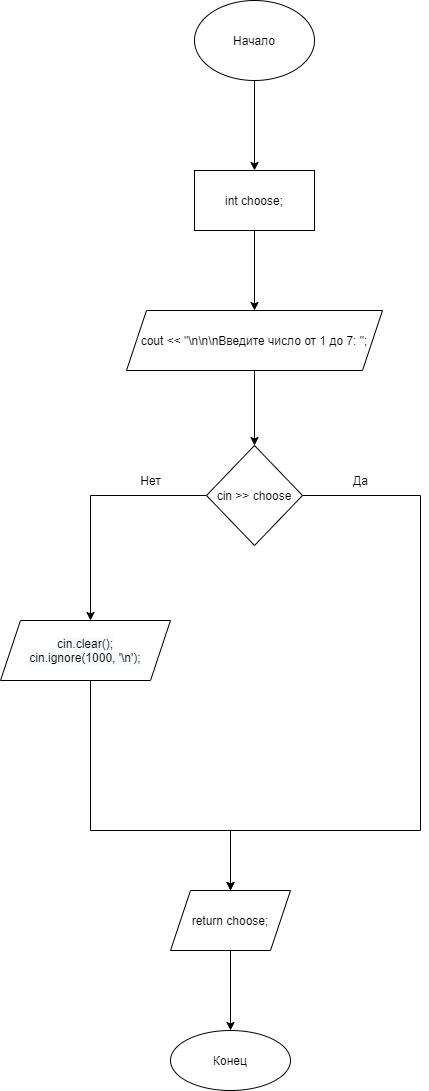

The diagram above was exported from draw.io. Its source (the exported page's mxGraphModel, read from the mxfile embedded in the PNG):
<mxGraphModel dx="1038" dy="649" grid="1" gridSize="10" guides="1" tooltips="1" connect="1" arrows="1" fold="1" page="1" pageScale="1" pageWidth="827" pageHeight="1169" math="0" shadow="0">
  <root>
    <mxCell id="0" />
    <mxCell id="1" parent="0" />
    <mxCell id="_p2oRMelEc7t-PNL46Dw-3" value="" style="edgeStyle=orthogonalEdgeStyle;rounded=0;orthogonalLoop=1;jettySize=auto;html=1;" parent="1" source="_p2oRMelEc7t-PNL46Dw-1" target="_p2oRMelEc7t-PNL46Dw-2" edge="1">
      <mxGeometry relative="1" as="geometry" />
    </mxCell>
    <mxCell id="_p2oRMelEc7t-PNL46Dw-1" value="Начало" style="ellipse;whiteSpace=wrap;html=1;" parent="1" vertex="1">
      <mxGeometry x="354" y="40" width="120" height="80" as="geometry" />
    </mxCell>
    <mxCell id="_p2oRMelEc7t-PNL46Dw-5" value="" style="edgeStyle=orthogonalEdgeStyle;rounded=0;orthogonalLoop=1;jettySize=auto;html=1;" parent="1" source="_p2oRMelEc7t-PNL46Dw-2" target="_p2oRMelEc7t-PNL46Dw-4" edge="1">
      <mxGeometry relative="1" as="geometry" />
    </mxCell>
    <mxCell id="_p2oRMelEc7t-PNL46Dw-2" value="int choose;" style="whiteSpace=wrap;html=1;" parent="1" vertex="1">
      <mxGeometry x="354" y="210" width="120" height="60" as="geometry" />
    </mxCell>
    <mxCell id="_p2oRMelEc7t-PNL46Dw-7" value="" style="edgeStyle=orthogonalEdgeStyle;rounded=0;orthogonalLoop=1;jettySize=auto;html=1;" parent="1" source="_p2oRMelEc7t-PNL46Dw-4" target="_p2oRMelEc7t-PNL46Dw-6" edge="1">
      <mxGeometry relative="1" as="geometry" />
    </mxCell>
    <mxCell id="_p2oRMelEc7t-PNL46Dw-4" value="cout &lt;&lt; &quot;\n\n\nВведите число от 1 до 7: &quot;;" style="shape=parallelogram;perimeter=parallelogramPerimeter;whiteSpace=wrap;html=1;fixedSize=1;" parent="1" vertex="1">
      <mxGeometry x="286" y="350" width="256" height="60" as="geometry" />
    </mxCell>
    <mxCell id="_p2oRMelEc7t-PNL46Dw-9" value="" style="edgeStyle=orthogonalEdgeStyle;rounded=0;orthogonalLoop=1;jettySize=auto;html=1;" parent="1" source="_p2oRMelEc7t-PNL46Dw-6" edge="1">
      <mxGeometry relative="1" as="geometry">
        <mxPoint x="250" y="660" as="targetPoint" />
      </mxGeometry>
    </mxCell>
    <mxCell id="_p2oRMelEc7t-PNL46Dw-12" value="" style="edgeStyle=orthogonalEdgeStyle;rounded=0;orthogonalLoop=1;jettySize=auto;html=1;" parent="1" source="_p2oRMelEc7t-PNL46Dw-6" target="_p2oRMelEc7t-PNL46Dw-11" edge="1">
      <mxGeometry relative="1" as="geometry">
        <Array as="points">
          <mxPoint x="580" y="535" />
          <mxPoint x="580" y="870" />
        </Array>
      </mxGeometry>
    </mxCell>
    <mxCell id="_p2oRMelEc7t-PNL46Dw-6" value="cin &gt;&gt; choose" style="rhombus;whiteSpace=wrap;html=1;" parent="1" vertex="1">
      <mxGeometry x="366" y="485" width="96" height="100" as="geometry" />
    </mxCell>
    <mxCell id="_p2oRMelEc7t-PNL46Dw-13" style="edgeStyle=orthogonalEdgeStyle;rounded=0;orthogonalLoop=1;jettySize=auto;html=1;entryX=0.5;entryY=0;entryDx=0;entryDy=0;" parent="1" target="_p2oRMelEc7t-PNL46Dw-11" edge="1">
      <mxGeometry relative="1" as="geometry">
        <Array as="points">
          <mxPoint x="250" y="870" />
          <mxPoint x="390" y="870" />
        </Array>
        <mxPoint x="250" y="720" as="sourcePoint" />
      </mxGeometry>
    </mxCell>
    <mxCell id="_p2oRMelEc7t-PNL46Dw-10" value="Нет" style="text;html=1;align=center;verticalAlign=middle;resizable=0;points=[];autosize=1;strokeColor=none;fillColor=none;" parent="1" vertex="1">
      <mxGeometry x="290" y="510" width="40" height="20" as="geometry" />
    </mxCell>
    <mxCell id="_p2oRMelEc7t-PNL46Dw-15" value="" style="edgeStyle=orthogonalEdgeStyle;rounded=0;orthogonalLoop=1;jettySize=auto;html=1;" parent="1" source="_p2oRMelEc7t-PNL46Dw-11" target="_p2oRMelEc7t-PNL46Dw-14" edge="1">
      <mxGeometry relative="1" as="geometry" />
    </mxCell>
    <mxCell id="_p2oRMelEc7t-PNL46Dw-11" value="return choose;" style="shape=parallelogram;perimeter=parallelogramPerimeter;whiteSpace=wrap;html=1;fixedSize=1;" parent="1" vertex="1">
      <mxGeometry x="330" y="930" width="120" height="60" as="geometry" />
    </mxCell>
    <mxCell id="_p2oRMelEc7t-PNL46Dw-14" value="Конец" style="ellipse;whiteSpace=wrap;html=1;" parent="1" vertex="1">
      <mxGeometry x="330" y="1070" width="120" height="60" as="geometry" />
    </mxCell>
    <mxCell id="f-0lHgI9xdYSEXXwHUDl-1" value="Да" style="text;html=1;align=center;verticalAlign=middle;resizable=0;points=[];autosize=1;strokeColor=none;fillColor=none;" parent="1" vertex="1">
      <mxGeometry x="505" y="510" width="30" height="20" as="geometry" />
    </mxCell>
    <mxCell id="zWxQvUqLsFn2a78OHS3P-1" value="&#10;&#10;&lt;span style=&quot;color: rgb(0, 0, 0); font-family: helvetica; font-size: 12px; font-style: normal; font-weight: 400; letter-spacing: normal; text-align: center; text-indent: 0px; text-transform: none; word-spacing: 0px; background-color: rgb(248, 249, 250); display: inline; float: none;&quot;&gt;cin.clear();&lt;/span&gt;&lt;br style=&quot;color: rgb(0, 0, 0); font-family: helvetica; font-size: 12px; font-style: normal; font-weight: 400; letter-spacing: normal; text-align: center; text-indent: 0px; text-transform: none; word-spacing: 0px; background-color: rgb(248, 249, 250);&quot;&gt;&lt;span style=&quot;color: rgb(0, 0, 0); font-family: helvetica; font-size: 12px; font-style: normal; font-weight: 400; letter-spacing: normal; text-align: center; text-indent: 0px; text-transform: none; word-spacing: 0px; background-color: rgb(248, 249, 250); display: inline; float: none;&quot;&gt;cin.ignore(1000, '\n');&lt;/span&gt;&#10;&#10;" style="shape=parallelogram;perimeter=parallelogramPerimeter;whiteSpace=wrap;html=1;fixedSize=1;" parent="1" vertex="1">
      <mxGeometry x="160" y="660" width="170" height="60" as="geometry" />
    </mxCell>
  </root>
</mxGraphModel>